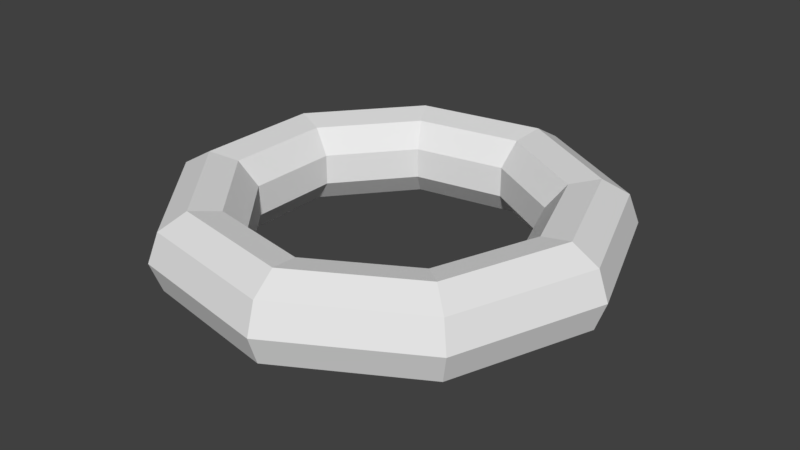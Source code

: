 # Source: SupplyRing.blend  (saved by Blender 2.79.0; exported with 4.5.12 LTS)
import bpy
from mathutils import Matrix  # noqa: F401  (used for matrix-valued properties, if any)

bpy.ops.wm.read_factory_settings(use_empty=True)
scene = bpy.context.scene
scene.name = 'Scene'

# ---- collections
col_collection_7 = bpy.data.collections.new('Collection 7'); scene.collection.children.link(col_collection_7)

# ---- world
world_world = bpy.data.worlds.new('World'); scene.world = world_world
world_world.color = (0.05088, 0.05088, 0.05088)
world_world.use_sun_shadow = False
world_world.sun_shadow_jitter_overblur = 0.0
world_world.cycles.sampling_method = 'MANUAL'

# ---- meshes
me_torus_002 = bpy.data.meshes.new('Torus.002')
me_torus_002.from_pydata([(1.25, 0.0, 0.0), (1.192, 0.0, 0.1607), (1.043, 0.0, 0.2462), (0.875, 0.0, 0.2165), (0.7651, 0.0, 0.08551), (0.7651, 0.0, -0.08551), (0.875, 0.0, -0.2165), (1.043, 0.0, -0.2462), (1.192, 0.0, -0.1607), (0.9576, 0.8035, 0.0), (0.9128, 0.7659, 0.1607), (0.7993, 0.6707, 0.2462), (0.6703, 0.5624, 0.2165), (0.5861, 0.4918, 0.08551), (0.5861, 0.4918, -0.08551), (0.6703, 0.5624, -0.2165), (0.7993, 0.6707, -0.2462), (0.9128, 0.7659, -0.1607), (0.2171, 1.231, 0.0), (0.2069, 1.173, 0.1607), (0.1812, 1.028, 0.2462), (0.1519, 0.8617, 0.2165), (0.1329, 0.7535, 0.08551), (0.1329, 0.7535, -0.08551), (0.1519, 0.8617, -0.2165), (0.1812, 1.028, -0.2462), (0.2069, 1.173, -0.1607), (-0.625, 1.083, 0.0), (-0.5958, 1.032, 0.1607), (-0.5217, 0.9036, 0.2462), (-0.4375, 0.7578, 0.2165), (-0.3825, 0.6626, 0.08551), (-0.3825, 0.6626, -0.08551), (-0.4375, 0.7578, -0.2165), (-0.5217, 0.9036, -0.2462), (-0.5958, 1.032, -0.1607), (-1.175, 0.4275, 0.0), (-1.12, 0.4075, 0.1607), (-0.9805, 0.3569, 0.2462), (-0.8222, 0.2993, 0.2165), (-0.7189, 0.2617, 0.08551), (-0.7189, 0.2617, -0.08551), (-0.8222, 0.2993, -0.2165), (-0.9805, 0.3569, -0.2462), (-1.12, 0.4075, -0.1607), (-1.175, -0.4275, 0.0), (-1.12, -0.4075, 0.1607), (-0.9805, -0.3569, 0.2462), (-0.8222, -0.2993, 0.2165), (-0.7189, -0.2617, 0.08551), (-0.7189, -0.2617, -0.08551), (-0.8222, -0.2993, -0.2165), (-0.9805, -0.3569, -0.2462), (-1.12, -0.4075, -0.1607), (-0.625, -1.083, 0.0), (-0.5958, -1.032, 0.1607), (-0.5217, -0.9036, 0.2462), (-0.4375, -0.7578, 0.2165), (-0.3825, -0.6626, 0.08551), (-0.3825, -0.6626, -0.08551), (-0.4375, -0.7578, -0.2165), (-0.5217, -0.9036, -0.2462), (-0.5958, -1.032, -0.1607), (0.2171, -1.231, 0.0), (0.2069, -1.173, 0.1607), (0.1812, -1.028, 0.2462), (0.1519, -0.8617, 0.2165), (0.1329, -0.7535, 0.08551), (0.1329, -0.7535, -0.08551), (0.1519, -0.8617, -0.2165), (0.1812, -1.028, -0.2462), (0.2069, -1.173, -0.1607), (0.9576, -0.8035, 0.0), (0.9128, -0.7659, 0.1607), (0.7993, -0.6707, 0.2462), (0.6703, -0.5624, 0.2165), (0.5861, -0.4918, 0.08551), (0.5861, -0.4918, -0.08551), (0.6703, -0.5624, -0.2165), (0.7993, -0.6707, -0.2462), (0.9128, -0.7659, -0.1607)], [], [(0, 9, 10, 1), (1, 10, 11, 2), (2, 11, 12, 3), (3, 12, 13, 4), (4, 13, 14, 5), (5, 14, 15, 6), (6, 15, 16, 7), (7, 16, 17, 8), (8, 17, 9, 0), (9, 18, 19, 10), (10, 19, 20, 11), (11, 20, 21, 12), (12, 21, 22, 13), (13, 22, 23, 14), (14, 23, 24, 15), (15, 24, 25, 16), (16, 25, 26, 17), (17, 26, 18, 9), (18, 27, 28, 19), (19, 28, 29, 20), (20, 29, 30, 21), (21, 30, 31, 22), (22, 31, 32, 23), (23, 32, 33, 24), (24, 33, 34, 25), (25, 34, 35, 26), (26, 35, 27, 18), (27, 36, 37, 28), (28, 37, 38, 29), (29, 38, 39, 30), (30, 39, 40, 31), (31, 40, 41, 32), (32, 41, 42, 33), (33, 42, 43, 34), (34, 43, 44, 35), (35, 44, 36, 27), (36, 45, 46, 37), (37, 46, 47, 38), (38, 47, 48, 39), (39, 48, 49, 40), (40, 49, 50, 41), (41, 50, 51, 42), (42, 51, 52, 43), (43, 52, 53, 44), (44, 53, 45, 36), (45, 54, 55, 46), (46, 55, 56, 47), (47, 56, 57, 48), (48, 57, 58, 49), (49, 58, 59, 50), (50, 59, 60, 51), (51, 60, 61, 52), (52, 61, 62, 53), (53, 62, 54, 45), (54, 63, 64, 55), (55, 64, 65, 56), (56, 65, 66, 57), (57, 66, 67, 58), (58, 67, 68, 59), (59, 68, 69, 60), (60, 69, 70, 61), (61, 70, 71, 62), (62, 71, 63, 54), (63, 72, 73, 64), (64, 73, 74, 65), (65, 74, 75, 66), (66, 75, 76, 67), (67, 76, 77, 68), (68, 77, 78, 69), (69, 78, 79, 70), (70, 79, 80, 71), (71, 80, 72, 63), (72, 0, 1, 73), (73, 1, 2, 74), (74, 2, 3, 75), (75, 3, 4, 76), (76, 4, 5, 77), (77, 5, 6, 78), (78, 6, 7, 79), (79, 7, 8, 80), (80, 8, 0, 72)])
_uv = me_torus_002.uv_layers.new(name='UVMap')
_uv.uv.foreach_set('vector', [0.5556, 0.5556, 0.6667, 0.5556, 0.6667, 0.6667, 0.5556, 0.6667, 0.5556, 0.6667, 0.6667, 0.6667, 0.6667, 0.7778, 0.5556, 0.7778, 0.5556, 0.7778, 0.6667, 0.7778, 0.6667, 0.8889, 0.5556, 0.8889, 0.5556, 0.8889, 0.6667, 0.8889, 0.6667, 1.0, 0.5556, 1.0, 0.5556, 2.22e-16, 0.6667, 2.22e-16, 0.6667, 0.1111, 0.5556, 0.1111, 0.5556, 0.1111, 0.6667, 0.1111, 0.6667, 0.2222, 0.5556, 0.2222, 0.5556, 0.2222, 0.6667, 0.2222, 0.6667, 0.3333, 0.5556, 0.3333, 0.5556, 0.3333, 0.6667, 0.3333, 0.6667, 0.4444, 0.5556, 0.4444, 0.5556, 0.5556, 0.5556, 0.4444, 0.6667, 0.4444, 0.6667, 0.5556, 0.6667, 0.5556, 0.7778, 0.5556, 0.7778, 0.6667, 0.6667, 0.6667, 0.6667, 0.6667, 0.7778, 0.6667, 0.7778, 0.7778, 0.6667, 0.7778, 0.6667, 0.7778, 0.7778, 0.7778, 0.7778, 0.8889, 0.6667, 0.8889, 0.6667, 0.8889, 0.7778, 0.8889, 0.7778, 1.0, 0.6667, 1.0, 0.6667, 2.22e-16, 0.7778, 2.22e-16, 0.7778, 0.1111, 0.6667, 0.1111, 0.6667, 0.1111, 0.7778, 0.1111, 0.7778, 0.2222, 0.6667, 0.2222, 0.6667, 0.2222, 0.7778, 0.2222, 0.7778, 0.3333, 0.6667, 0.3333, 0.6667, 0.3333, 0.7778, 0.3333, 0.7778, 0.4444, 0.6667, 0.4444, 0.6667, 0.4444, 0.7778, 0.4444, 0.7778, 0.5556, 0.6667, 0.5556, 0.7778, 0.5556, 0.8889, 0.5556, 0.8889, 0.6667, 0.7778, 0.6667, 0.7778, 0.6667, 0.8889, 0.6667, 0.8889, 0.7778, 0.7778, 0.7778, 0.7778, 0.7778, 0.8889, 0.7778, 0.8889, 0.8889, 0.7778, 0.8889, 0.7778, 0.8889, 0.8889, 0.8889, 0.8889, 1.0, 0.7778, 1.0, 0.7778, 2.22e-16, 0.8889, 2.22e-16, 0.8889, 0.1111, 0.7778, 0.1111, 0.7778, 0.1111, 0.8889, 0.1111, 0.8889, 0.2222, 0.7778, 0.2222, 0.7778, 0.2222, 0.8889, 0.2222, 0.8889, 0.3333, 0.7778, 0.3333, 0.7778, 0.3333, 0.8889, 0.3333, 0.8889, 0.4444, 0.7778, 0.4444, 0.7778, 0.4444, 0.8889, 0.4444, 0.8889, 0.5556, 0.7778, 0.5556, 0.8889, 0.5556, 1.0, 0.5556, 1.0, 0.6667, 0.8889, 0.6667, 0.8889, 0.6667, 1.0, 0.6667, 1.0, 0.7778, 0.8889, 0.7778, 0.8889, 0.7778, 1.0, 0.7778, 1.0, 0.8889, 0.8889, 0.8889, 0.8889, 0.8889, 1.0, 0.8889, 1.0, 1.0, 0.8889, 1.0, 0.8889, 2.22e-16, 1.0, 2.22e-16, 1.0, 0.1111, 0.8889, 0.1111, 0.8889, 0.1111, 1.0, 0.1111, 1.0, 0.2222, 0.8889, 0.2222, 0.8889, 0.2222, 1.0, 0.2222, 1.0, 0.3333, 0.8889, 0.3333, 0.8889, 0.3333, 1.0, 0.3333, 1.0, 0.4444, 0.8889, 0.4444, 0.8889, 0.4444, 1.0, 0.4444, 1.0, 0.5556, 0.8889, 0.5556, 2.22e-16, 0.5556, 0.1111, 0.5556, 0.1111, 0.6667, 2.22e-16, 0.6667, 2.22e-16, 0.6667, 0.1111, 0.6667, 0.1111, 0.7778, 2.22e-16, 0.7778, 2.22e-16, 0.7778, 0.1111, 0.7778, 0.1111, 0.8889, 2.22e-16, 0.8889, 2.22e-16, 0.8889, 0.1111, 0.8889, 0.1111, 1.0, 2.22e-16, 1.0, 2.22e-16, 2.22e-16, 0.1111, 2.22e-16, 0.1111, 0.1111, 2.22e-16, 0.1111, 2.22e-16, 0.1111, 0.1111, 0.1111, 0.1111, 0.2222, 2.22e-16, 0.2222, 2.22e-16, 0.2222, 0.1111, 0.2222, 0.1111, 0.3333, 2.22e-16, 0.3333, 2.22e-16, 0.3333, 0.1111, 0.3333, 0.1111, 0.4444, 2.22e-16, 0.4444, 2.22e-16, 0.4444, 0.1111, 0.4444, 0.1111, 0.5556, 2.22e-16, 0.5556, 0.1111, 0.5556, 0.2222, 0.5556, 0.2222, 0.6667, 0.1111, 0.6667, 0.1111, 0.6667, 0.2222, 0.6667, 0.2222, 0.7778, 0.1111, 0.7778, 0.1111, 0.7778, 0.2222, 0.7778, 0.2222, 0.8889, 0.1111, 0.8889, 0.1111, 0.8889, 0.2222, 0.8889, 0.2222, 1.0, 0.1111, 1.0, 0.1111, 2.22e-16, 0.2222, 2.22e-16, 0.2222, 0.1111, 0.1111, 0.1111, 0.1111, 0.1111, 0.2222, 0.1111, 0.2222, 0.2222, 0.1111, 0.2222, 0.1111, 0.2222, 0.2222, 0.2222, 0.2222, 0.3333, 0.1111, 0.3333, 0.1111, 0.3333, 0.2222, 0.3333, 0.2222, 0.4444, 0.1111, 0.4444, 0.1111, 0.4444, 0.2222, 0.4444, 0.2222, 0.5556, 0.1111, 0.5556, 0.2222, 0.5556, 0.3333, 0.5556, 0.3333, 0.6667, 0.2222, 0.6667, 0.2222, 0.6667, 0.3333, 0.6667, 0.3333, 0.7778, 0.2222, 0.7778, 0.2222, 0.7778, 0.3333, 0.7778, 0.3333, 0.8889, 0.2222, 0.8889, 0.2222, 0.8889, 0.3333, 0.8889, 0.3333, 1.0, 0.2222, 1.0, 0.2222, 2.22e-16, 0.3333, 2.22e-16, 0.3333, 0.1111, 0.2222, 0.1111, 0.2222, 0.1111, 0.3333, 0.1111, 0.3333, 0.2222, 0.2222, 0.2222, 0.2222, 0.2222, 0.3333, 0.2222, 0.3333, 0.3333, 0.2222, 0.3333, 0.2222, 0.3333, 0.3333, 0.3333, 0.3333, 0.4444, 0.2222, 0.4444, 0.2222, 0.4444, 0.3333, 0.4444, 0.3333, 0.5556, 0.2222, 0.5556, 0.3333, 0.5556, 0.4444, 0.5556, 0.4444, 0.6667, 0.3333, 0.6667, 0.3333, 0.6667, 0.4444, 0.6667, 0.4444, 0.7778, 0.3333, 0.7778, 0.3333, 0.7778, 0.4444, 0.7778, 0.4444, 0.8889, 0.3333, 0.8889, 0.3333, 0.8889, 0.4444, 0.8889, 0.4444, 1.0, 0.3333, 1.0, 0.3333, 2.22e-16, 0.4444, 2.22e-16, 0.4444, 0.1111, 0.3333, 0.1111, 0.3333, 0.1111, 0.4444, 0.1111, 0.4444, 0.2222, 0.3333, 0.2222, 0.3333, 0.2222, 0.4444, 0.2222, 0.4444, 0.3333, 0.3333, 0.3333, 0.3333, 0.3333, 0.4444, 0.3333, 0.4444, 0.4444, 0.3333, 0.4444, 0.3333, 0.4444, 0.4444, 0.4444, 0.4444, 0.5556, 0.3333, 0.5556, 0.4444, 0.5556, 0.5556, 0.5556, 0.5556, 0.6667, 0.4444, 0.6667, 0.4444, 0.6667, 0.5556, 0.6667, 0.5556, 0.7778, 0.4444, 0.7778, 0.4444, 0.7778, 0.5556, 0.7778, 0.5556, 0.8889, 0.4444, 0.8889, 0.4444, 0.8889, 0.5556, 0.8889, 0.5556, 1.0, 0.4444, 1.0, 0.4444, 2.22e-16, 0.5556, 2.22e-16, 0.5556, 0.1111, 0.4444, 0.1111, 0.4444, 0.1111, 0.5556, 0.1111, 0.5556, 0.2222, 0.4444, 0.2222, 0.4444, 0.2222, 0.5556, 0.2222, 0.5556, 0.3333, 0.4444, 0.3333, 0.4444, 0.3333, 0.5556, 0.3333, 0.5556, 0.4444, 0.4444, 0.4444, 0.4444, 0.4444, 0.5556, 0.4444, 0.5556, 0.5556, 0.4444, 0.5556])
me_torus_002.use_remesh_preserve_volume = False
me_torus_002.use_remesh_preserve_attributes = False
me_torus_002.use_mirror_vertex_groups = False
me_torus_002.update()

# ---- objects
ob_torus_002 = bpy.data.objects.new('Torus.002', me_torus_002)

# ---- transforms, parenting, visibility, modifiers, constraints
ob_torus_002.location = (0.0, 0.0, 0.0)
ob_torus_002.lineart.crease_threshold = 0.0

# ---- collection membership
col_collection_7.objects.link(ob_torus_002)

# ---- scene / render settings (as saved in the file)
scene.frame_start = 1; scene.frame_end = 250; scene.frame_set(1)
scene.render.engine = 'BLENDER_EEVEE_NEXT'
scene.render.resolution_percentage = 50
scene.render.dither_intensity = 0.0
scene.cycles.use_denoising = False
scene.cycles.samples = 128
scene.cycles.sampling_pattern = 'TABULATED_SOBOL'
scene.cycles.use_adaptive_sampling = False
scene.cycles.use_light_tree = False
scene.cycles.blur_glossy = 0.0
scene.cycles.sample_clamp_indirect = 0.0
scene.view_settings.view_transform = 'Standard'
bpy.context.view_layer.update()

# ---- added for rendering (the .blend has no active camera and no usable light): camera, sun
cam_auto = bpy.data.cameras.new('AutoCamera')
cam_auto.lens = 50.0
cam_auto.sensor_width = 36.0
cam_auto.clip_end = 1000.0
ob_auto_camera = bpy.data.objects.new('AutoCamera', cam_auto)
scene.collection.objects.link(ob_auto_camera)
ob_auto_camera.location = (3.26708, -3.87526, 2.58351)
ob_auto_camera.rotation_euler = (1.09748, -7.21219e-08, 0.694738)
scene.camera = ob_auto_camera
light_auto_sun = bpy.data.lights.new('AutoSun', 'SUN')
light_auto_sun.energy = 3.0
light_auto_sun.angle = 0.0523599
ob_auto_sun = bpy.data.objects.new('AutoSun', light_auto_sun)
scene.collection.objects.link(ob_auto_sun)
ob_auto_sun.rotation_euler = (0.872665, 0.174533, 0.523599)
bpy.context.view_layer.update()

